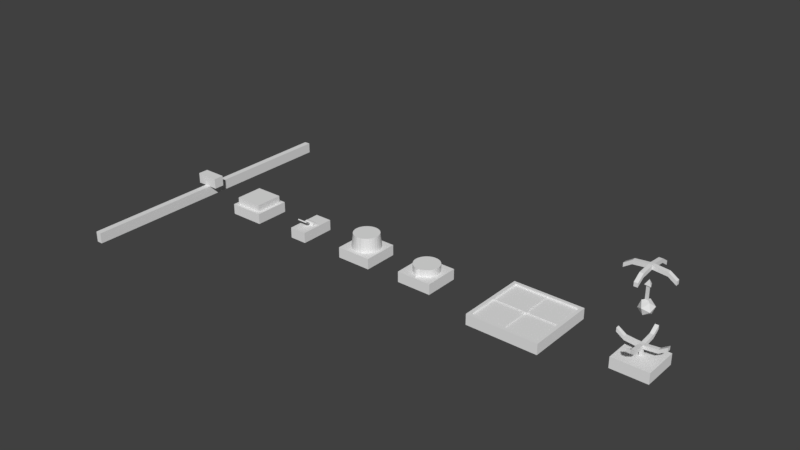# Source: UI_Mockups_NewTransform.blend  (saved by Blender 2.77.0; exported with 4.5.12 LTS)
import bpy
from mathutils import Matrix  # noqa: F401  (used for matrix-valued properties, if any)

bpy.ops.wm.read_factory_settings(use_empty=True)
scene = bpy.context.scene
scene.name = 'Scene'

# ---- collections
col_collection_1 = bpy.data.collections.new('Collection 1'); scene.collection.children.link(col_collection_1)

# ---- materials (node trees are filled in below, after node groups)
mat_ui_base = bpy.data.materials.new('UI_Base')
mat_ui_base.alpha_threshold = 0.0
mat_ui_base.diffuse_color = (0.03741, 0.03741, 0.03741, 1.0)
mat_ui_base.roughness = 0.5
mat_ui_active = bpy.data.materials.new('UI_Active')
mat_ui_active.alpha_threshold = 0.0
mat_ui_active.diffuse_color = (0.5382, 0.0, 0.0007489, 1.0)
mat_ui_active.roughness = 0.5
mat_ui_white = bpy.data.materials.new('UI_White')
mat_ui_white.alpha_threshold = 0.0
mat_ui_white.roughness = 0.5

# ---- material node trees
mat_ui_base.use_nodes = True; mat_ui_base.node_tree.nodes.clear()
_N = mat_ui_base.node_tree.nodes; _L = mat_ui_base.node_tree.links
n0 = _N.new('ShaderNodeOutputMaterial'); n0.name = 'Material Output'; n0.location = (300, 300)
n1 = _N.new('ShaderNodeBsdfDiffuse'); n1.name = 'Diffuse BSDF'; n1.location = (10, 300)
_L.new(n1.outputs[0], n0.inputs[0])
n0.is_active_output = True
mat_ui_active.use_nodes = True; mat_ui_active.node_tree.nodes.clear()
_N = mat_ui_active.node_tree.nodes; _L = mat_ui_active.node_tree.links
n0 = _N.new('ShaderNodeOutputMaterial'); n0.name = 'Material Output'; n0.location = (300, 300)
n1 = _N.new('ShaderNodeBsdfDiffuse'); n1.name = 'Diffuse BSDF'; n1.location = (10, 300)
_L.new(n1.outputs[0], n0.inputs[0])
n0.is_active_output = True
mat_ui_white.use_nodes = True; mat_ui_white.node_tree.nodes.clear()
_N = mat_ui_white.node_tree.nodes; _L = mat_ui_white.node_tree.links
n0 = _N.new('ShaderNodeOutputMaterial'); n0.name = 'Material Output'; n0.location = (300, 300)
n1 = _N.new('ShaderNodeBsdfDiffuse'); n1.name = 'Diffuse BSDF'; n1.location = (10, 300)
_L.new(n1.outputs[0], n0.inputs[0])
n0.is_active_output = True

# ---- world
world_world = bpy.data.worlds.new('World'); scene.world = world_world
world_world.color = (0.05088, 0.05088, 0.05088)
world_world.use_sun_shadow = False
world_world.sun_shadow_jitter_overblur = 0.0
world_world.cycles.sampling_method = 'MANUAL'

# ---- meshes
me_cube_011 = bpy.data.meshes.new('Cube.011')
me_cube_011.from_pydata([(-0.025, -0.025, -0.0075), (-0.001879, -0.001879, 0.0075), (-0.025, 0.025, -0.0075), (-0.001879, 0.001879, 0.0075), (0.025, -0.025, -0.0075), (0.001879, -0.001879, 0.0075), (0.025, 0.025, -0.0075), (0.001879, 0.001879, 0.0075), (-0.025, -0.025, 0.0075), (-0.025, 0.025, 0.0075), (0.025, 0.025, 0.0075), (0.025, -0.025, 0.0075), (-0.001879, -0.001879, 0.01764), (-0.001879, 0.001879, 0.01764), (0.001879, 0.001879, 0.01764), (0.001879, -0.001879, 0.01764)], [], [(8, 9, 2, 0), (9, 10, 6, 2), (10, 11, 4, 6), (11, 8, 0, 4), (0, 2, 6, 4), (5, 7, 14, 15), (1, 3, 9, 8), (3, 7, 10, 9), (7, 5, 11, 10), (5, 1, 8, 11), (15, 14, 13, 12), (3, 1, 12, 13), (1, 5, 15, 12), (7, 3, 13, 14)])
me_cube_011.materials.append(mat_ui_base)
me_cube_011.use_remesh_preserve_volume = False
me_cube_011.use_remesh_preserve_attributes = False
me_cube_011.use_mirror_vertex_groups = False
me_cube_011.update()
me_icosphere = bpy.data.meshes.new('Icosphere')
me_icosphere.from_pydata([(0.001312, 0.009597, -0.002379), (0.0008045, 0.005878, 0.007442), (0.009078, 0.003583, 0.001372), (0.005606, 0.002165, -0.008451), (-0.004812, 0.003583, -0.008452), (-0.00778, 0.005878, 0.001371), (0.004786, -0.003854, 0.00744), (0.007753, -0.006149, -0.002382), (-0.0008311, -0.006149, -0.008454), (-0.009104, -0.003854, -0.002384), (-0.005633, -0.002436, 0.007439), (-0.001338, -0.009869, 0.001368), (-0.002547, -0.001174, 0.008729), (0.0003546, 0.002573, 0.00873), (0.002149, -0.001813, 0.008729), (-0.002549, -0.001178, 0.02599), (0.0003527, 0.00257, 0.02599), (0.002147, -0.001817, 0.02599), (-0.004822, -0.002107, 0.02652), (0.0006838, 0.005003, 0.02652), (0.004088, -0.00332, 0.02652), (-1.728e-05, -0.0001433, 0.03372)], [], [(0, 1, 2), (1, 0, 5), (0, 2, 3), (0, 3, 4), (0, 4, 5), (1, 5, 10), (2, 1, 6), (3, 2, 7), (4, 3, 8), (5, 4, 9), (10, 6, 14, 12), (2, 6, 7), (3, 7, 8), (4, 8, 9), (5, 9, 10), (6, 10, 11), (7, 6, 11), (8, 7, 11), (9, 8, 11), (10, 9, 11), (12, 14, 17, 15), (6, 1, 13, 14), (1, 10, 12, 13), (15, 17, 20, 18), (14, 13, 16, 17), (13, 12, 15, 16), (18, 20, 21), (17, 16, 19, 20), (16, 15, 18, 19), (20, 19, 21), (19, 18, 21)])
me_icosphere.materials.append(mat_ui_active)
me_icosphere.use_remesh_preserve_volume = False
me_icosphere.use_remesh_preserve_attributes = False
me_icosphere.use_mirror_vertex_groups = False
me_icosphere.update()
me_cube_014 = bpy.data.meshes.new('Cube.014')
me_cube_014.from_pydata([(-0.0025, -0.0025, -0.00265), (-0.0025, -0.0025, 0.00265), (-0.0025, 0.0025, -0.00265), (-0.0025, 0.0025, 0.00265), (0.0025, -0.0025, -0.00265), (0.0025, -0.0025, 0.00265), (0.0025, 0.0025, -0.00265), (0.0025, 0.0025, 0.00265), (-0.02112, -0.0025, 0.004561), (-0.02112, 0.0025, 0.004561), (-0.02112, 0.0025, -0.0007388), (-0.02112, -0.0025, -0.0007388), (-0.0025, 0.02112, 0.004561), (0.0025, 0.02112, 0.004561), (0.0025, 0.02112, -0.0007388), (-0.0025, 0.02112, -0.0007388), (0.02112, 0.0025, 0.004561), (0.02112, -0.0025, 0.004561), (0.02112, -0.0025, -0.0007388), (0.02112, 0.0025, -0.0007388), (0.0025, -0.02112, 0.004561), (-0.0025, -0.02112, 0.004561), (-0.0025, -0.02112, -0.0007388), (0.0025, -0.02112, -0.0007388), (-0.03167, -0.0025, 0.01162), (-0.03167, 0.0025, 0.01162), (-0.03167, 0.0025, 0.006325), (-0.03167, -0.0025, 0.006325), (-0.0025, 0.03167, 0.01162), (0.0025, 0.03167, 0.01162), (0.0025, 0.03167, 0.006325), (-0.0025, 0.03167, 0.006325), (0.03167, 0.0025, 0.01162), (0.03167, -0.0025, 0.01162), (0.03167, -0.0025, 0.006325), (0.03167, 0.0025, 0.006325), (0.0025, -0.03167, 0.01162), (-0.0025, -0.03167, 0.01162), (-0.0025, -0.03167, 0.006325), (0.0025, -0.03167, 0.006325)], [], [(11, 27, 26, 10), (10, 26, 25, 9), (9, 25, 24, 8), (24, 25, 26, 27), (0, 2, 6, 4), (5, 7, 3, 1), (3, 9, 8, 1), (2, 10, 9, 3), (0, 11, 10, 2), (1, 8, 11, 0), (7, 13, 12, 3), (6, 14, 13, 7), (2, 15, 14, 6), (3, 12, 15, 2), (5, 17, 16, 7), (4, 18, 17, 5), (6, 19, 18, 4), (7, 16, 19, 6), (1, 21, 20, 5), (0, 22, 21, 1), (4, 23, 22, 0), (5, 20, 23, 4), (8, 24, 27, 11), (28, 29, 30, 31), (13, 29, 28, 12), (14, 30, 29, 13), (15, 31, 30, 14), (12, 28, 31, 15), (32, 33, 34, 35), (17, 33, 32, 16), (18, 34, 33, 17), (19, 35, 34, 18), (16, 32, 35, 19), (36, 37, 38, 39), (21, 37, 36, 20), (22, 38, 37, 21), (23, 39, 38, 22), (20, 36, 39, 23)])
me_cube_014.materials.append(mat_ui_base)
me_cube_014.use_remesh_preserve_volume = False
me_cube_014.use_remesh_preserve_attributes = False
me_cube_014.use_mirror_vertex_groups = False
me_cube_014.update()
me_cube_013 = bpy.data.meshes.new('Cube.013')
me_cube_013.from_pydata([(-0.0025, -0.0025, -0.00265), (-0.0025, -0.0025, 0.00265), (-0.0025, 0.0025, -0.00265), (-0.0025, 0.0025, 0.00265), (0.0025, -0.0025, -0.00265), (0.0025, -0.0025, 0.00265), (0.0025, 0.0025, -0.00265), (0.0025, 0.0025, 0.00265), (-0.02112, -0.0025, 0.004561), (-0.02112, 0.0025, 0.004561), (-0.02112, 0.0025, -0.0007388), (-0.02112, -0.0025, -0.0007388), (-0.0025, 0.02112, 0.004561), (0.0025, 0.02112, 0.004561), (0.0025, 0.02112, -0.0007388), (-0.0025, 0.02112, -0.0007388), (0.02112, 0.0025, 0.004561), (0.02112, -0.0025, 0.004561), (0.02112, -0.0025, -0.0007388), (0.02112, 0.0025, -0.0007388), (0.0025, -0.02112, 0.004561), (-0.0025, -0.02112, 0.004561), (-0.0025, -0.02112, -0.0007388), (0.0025, -0.02112, -0.0007388), (-0.03167, -0.0025, 0.01162), (-0.03167, 0.0025, 0.01162), (-0.03167, 0.0025, 0.006325), (-0.03167, -0.0025, 0.006325), (-0.0025, 0.03167, 0.01162), (0.0025, 0.03167, 0.01162), (0.0025, 0.03167, 0.006325), (-0.0025, 0.03167, 0.006325), (0.03167, 0.0025, 0.01162), (0.03167, -0.0025, 0.01162), (0.03167, -0.0025, 0.006325), (0.03167, 0.0025, 0.006325), (0.0025, -0.03167, 0.01162), (-0.0025, -0.03167, 0.01162), (-0.0025, -0.03167, 0.006325), (0.0025, -0.03167, 0.006325)], [], [(11, 27, 26, 10), (10, 26, 25, 9), (9, 25, 24, 8), (24, 25, 26, 27), (0, 2, 6, 4), (5, 7, 3, 1), (3, 9, 8, 1), (2, 10, 9, 3), (0, 11, 10, 2), (1, 8, 11, 0), (7, 13, 12, 3), (6, 14, 13, 7), (2, 15, 14, 6), (3, 12, 15, 2), (5, 17, 16, 7), (4, 18, 17, 5), (6, 19, 18, 4), (7, 16, 19, 6), (1, 21, 20, 5), (0, 22, 21, 1), (4, 23, 22, 0), (5, 20, 23, 4), (8, 24, 27, 11), (28, 29, 30, 31), (13, 29, 28, 12), (14, 30, 29, 13), (15, 31, 30, 14), (12, 28, 31, 15), (32, 33, 34, 35), (17, 33, 32, 16), (18, 34, 33, 17), (19, 35, 34, 18), (16, 32, 35, 19), (36, 37, 38, 39), (21, 37, 36, 20), (22, 38, 37, 21), (23, 39, 38, 22), (20, 36, 39, 23)])
me_cube_013.materials.append(mat_ui_base)
me_cube_013.use_remesh_preserve_volume = False
me_cube_013.use_remesh_preserve_attributes = False
me_cube_013.use_mirror_vertex_groups = False
me_cube_013.update()
me_cube_007 = bpy.data.meshes.new('Cube.007')
me_cube_007.from_pydata([(-0.05, -0.05, -0.0075), (-0.04558, -0.04558, 0.0075), (-0.05, 0.05, -0.0075), (-0.04558, 0.04558, 0.0075), (0.05, -0.05, -0.0075), (0.04558, -0.04558, 0.0075), (0.05, 0.05, -0.0075), (0.04558, 0.04558, 0.0075), (-0.05, -0.05, 0.0075), (-0.05, 0.05, 0.0075), (0.05, 0.05, 0.0075), (0.05, -0.05, 0.0075), (-0.04558, -0.04558, 0.00513), (-0.04558, 0.04558, 0.00513), (0.04558, 0.04558, 0.00513), (0.04558, -0.04558, 0.00513)], [], [(8, 9, 2, 0), (9, 10, 6, 2), (10, 11, 4, 6), (11, 8, 0, 4), (0, 2, 6, 4), (1, 5, 15, 12), (1, 3, 9, 8), (3, 7, 10, 9), (7, 5, 11, 10), (5, 1, 8, 11), (15, 14, 13, 12), (7, 3, 13, 14), (5, 7, 14, 15), (3, 1, 12, 13)])
me_cube_007.materials.append(mat_ui_base)
me_cube_007.use_remesh_preserve_volume = False
me_cube_007.use_remesh_preserve_attributes = False
me_cube_007.use_mirror_vertex_groups = False
me_cube_007.update()
me_cube_008 = bpy.data.meshes.new('Cube.008')
me_cube_008.from_pydata([(-0.0005, -0.04933, -0.0005), (-0.0005, -0.04933, 0.0005), (-0.0005, 0.04933, -0.0005), (-0.0005, 0.04933, 0.0005), (0.0005, -0.04933, -0.0005), (0.0005, -0.04933, 0.0005), (0.0005, 0.04933, -0.0005), (0.0005, 0.04933, 0.0005)], [], [(1, 3, 2, 0), (3, 7, 6, 2), (7, 5, 4, 6), (5, 1, 0, 4), (0, 2, 6, 4), (5, 7, 3, 1)])
me_cube_008.materials.append(mat_ui_white)
me_cube_008.use_remesh_preserve_volume = False
me_cube_008.use_remesh_preserve_attributes = False
me_cube_008.use_mirror_vertex_groups = False
me_cube_008.update()
me_cube_009 = bpy.data.meshes.new('Cube.009')
me_cube_009.from_pydata([(-0.0005, -0.04933, -0.0005), (-0.0005, -0.04933, 0.0005), (-0.0005, 0.04933, -0.0005), (-0.0005, 0.04933, 0.0005), (0.0005, -0.04933, -0.0005), (0.0005, -0.04933, 0.0005), (0.0005, 0.04933, -0.0005), (0.0005, 0.04933, 0.0005)], [], [(1, 3, 2, 0), (3, 7, 6, 2), (7, 5, 4, 6), (5, 1, 0, 4), (0, 2, 6, 4), (5, 7, 3, 1)])
me_cube_009.materials.append(mat_ui_white)
me_cube_009.use_remesh_preserve_volume = False
me_cube_009.use_remesh_preserve_attributes = False
me_cube_009.use_mirror_vertex_groups = False
me_cube_009.update()
me_cube_010 = bpy.data.meshes.new('Cube.010')
me_cube_010.from_pydata([(-0.003, -0.003, -4.657e-10), (-0.003, -0.003, 0.003495), (-0.003, 0.003, -4.657e-10), (-0.003, 0.003, 0.003495), (0.003, -0.003, -4.657e-10), (0.003, -0.003, 0.003495), (0.003, 0.003, -4.657e-10), (0.003, 0.003, 0.003495)], [], [(1, 3, 2, 0), (3, 7, 6, 2), (7, 5, 4, 6), (5, 1, 0, 4), (0, 2, 6, 4), (5, 7, 3, 1)])
me_cube_010.materials.append(mat_ui_active)
me_cube_010.use_remesh_preserve_volume = False
me_cube_010.use_remesh_preserve_attributes = False
me_cube_010.use_mirror_vertex_groups = False
me_cube_010.update()
me_cube_006 = bpy.data.meshes.new('Cube.006')
me_cube_006.from_pydata([(-0.025, -0.025, -0.0075), (-0.025, -0.025, 0.0075), (-0.025, 0.025, -0.0075), (-0.025, 0.025, 0.0075), (0.025, -0.025, -0.0075), (0.025, -0.025, 0.0075), (0.025, 0.025, -0.0075), (0.025, 0.025, 0.0075)], [], [(1, 3, 2, 0), (3, 7, 6, 2), (7, 5, 4, 6), (5, 1, 0, 4), (0, 2, 6, 4), (5, 7, 3, 1)])
me_cube_006.materials.append(mat_ui_base)
me_cube_006.use_remesh_preserve_volume = False
me_cube_006.use_remesh_preserve_attributes = False
me_cube_006.use_mirror_vertex_groups = False
me_cube_006.update()
me_cylinder_004 = bpy.data.meshes.new('Cylinder.004')
me_cylinder_004.from_pydata([(0.01856, -0.00134, 0.0), (0.01856, -0.00134, 0.01), (0.01781, -0.004788, -4.657e-10), (0.01781, -0.004788, 0.01), (0.01641, -0.008023, -9.313e-10), (0.01641, -0.008023, 0.01), (0.01439, -0.01092, -9.313e-10), (0.01439, -0.01092, 0.01), (0.01186, -0.01337, -1.397e-09), (0.01186, -0.01337, 0.01), (0.008887, -0.01528, -1.397e-09), (0.008887, -0.01528, 0.01), (0.005603, -0.01657, -1.397e-09), (0.005603, -0.01657, 0.01), (0.002131, -0.0172, -1.397e-09), (0.002131, -0.0172, 0.01), (-0.001397, -0.01714, -1.397e-09), (-0.001397, -0.01714, 0.01), (-0.004845, -0.01639, -1.397e-09), (-0.004845, -0.01639, 0.01), (-0.008081, -0.01498, -1.397e-09), (-0.008081, -0.01498, 0.01), (-0.01098, -0.01297, -9.313e-10), (-0.01098, -0.01297, 0.01), (-0.01343, -0.01043, -9.313e-10), (-0.01343, -0.01043, 0.01), (-0.01534, -0.007458, -4.657e-10), (-0.01534, -0.007458, 0.01), (-0.01663, -0.004174, -4.657e-10), (-0.01663, -0.004174, 0.01), (-0.01726, -0.0007018, 0.0), (-0.01726, -0.0007018, 0.01), (-0.01719, 0.002826, 4.657e-10), (-0.01719, 0.002826, 0.01), (-0.01644, 0.006274, 4.657e-10), (-0.01644, 0.006274, 0.01), (-0.01504, 0.00951, 9.313e-10), (-0.01504, 0.00951, 0.01), (-0.01302, 0.01241, 9.313e-10), (-0.01302, 0.01241, 0.01), (-0.01048, 0.01486, 1.397e-09), (-0.01048, 0.01486, 0.01), (-0.007515, 0.01677, 1.397e-09), (-0.007515, 0.01677, 0.01), (-0.004232, 0.01806, 1.397e-09), (-0.004232, 0.01806, 0.01), (-0.0007593, 0.01869, 1.397e-09), (-0.0007593, 0.01869, 0.01), (0.002769, 0.01862, 1.397e-09), (0.002769, 0.01862, 0.01), (0.006217, 0.01787, 1.397e-09), (0.006217, 0.01787, 0.01), (0.009452, 0.01646, 1.397e-09), (0.009452, 0.01646, 0.01), (0.01235, 0.01445, 1.397e-09), (0.01235, 0.01445, 0.01), (0.0148, 0.01191, 9.313e-10), (0.0148, 0.01191, 0.01), (0.01671, 0.008944, 9.313e-10), (0.01671, 0.008944, 0.01), (0.018, 0.005661, 4.657e-10), (0.018, 0.005661, 0.01), (0.01863, 0.002188, 0.0), (0.01863, 0.002188, 0.01), (0.000288, -0.02159, 0.01), (0.000288, -0.02159, -1.863e-09)], [], [(0, 1, 3, 2), (2, 3, 5, 4), (4, 5, 7, 6), (6, 7, 9, 8), (8, 9, 11, 10), (10, 11, 13, 12), (12, 13, 15, 14), (16, 14, 65), (16, 17, 19, 18), (18, 19, 21, 20), (20, 21, 23, 22), (22, 23, 25, 24), (24, 25, 27, 26), (26, 27, 29, 28), (28, 29, 31, 30), (30, 31, 33, 32), (32, 33, 35, 34), (34, 35, 37, 36), (36, 37, 39, 38), (38, 39, 41, 40), (40, 41, 43, 42), (42, 43, 45, 44), (44, 45, 47, 46), (46, 47, 49, 48), (48, 49, 51, 50), (50, 51, 53, 52), (52, 53, 55, 54), (54, 55, 57, 56), (56, 57, 59, 58), (58, 59, 61, 60), (3, 1, 63, 61, 59, 57, 55, 53, 51, 49, 47, 45, 43, 41, 39, 37, 35, 33, 31, 29, 27, 25, 23, 21, 19, 17, 15, 13, 11, 9, 7, 5), (60, 61, 63, 62), (62, 63, 1, 0), (0, 2, 4, 6, 8, 10, 12, 14, 16, 18, 20, 22, 24, 26, 28, 30, 32, 34, 36, 38, 40, 42, 44, 46, 48, 50, 52, 54, 56, 58, 60, 62), (15, 17, 64), (14, 15, 64, 65), (17, 16, 65, 64)])
me_cylinder_004.materials.append(mat_ui_active)
me_cylinder_004.use_remesh_preserve_volume = False
me_cylinder_004.use_remesh_preserve_attributes = False
me_cylinder_004.use_mirror_vertex_groups = False
me_cylinder_004.update()
me_cube_005 = bpy.data.meshes.new('Cube.005')
me_cube_005.from_pydata([(-0.025, -0.025, -0.0075), (-0.025, -0.025, 0.0075), (-0.025, 0.025, -0.0075), (-0.025, 0.025, 0.0075), (0.025, -0.025, -0.0075), (0.025, -0.025, 0.0075), (0.025, 0.025, -0.0075), (0.025, 0.025, 0.0075)], [], [(1, 3, 2, 0), (3, 7, 6, 2), (7, 5, 4, 6), (5, 1, 0, 4), (0, 2, 6, 4), (5, 7, 3, 1)])
me_cube_005.materials.append(mat_ui_base)
me_cube_005.use_remesh_preserve_volume = False
me_cube_005.use_remesh_preserve_attributes = False
me_cube_005.use_mirror_vertex_groups = False
me_cube_005.update()
me_cylinder_003 = bpy.data.meshes.new('Cylinder.003')
me_cylinder_003.from_pydata([(0.01631, -0.01152, -9.313e-10), (0.01474, -0.01029, 0.02), (0.0136, -0.01436, -9.313e-10), (0.0123, -0.01284, 0.02), (0.01039, -0.01661, -1.863e-09), (0.00941, -0.01487, 0.02), (0.006806, -0.01819, -1.863e-09), (0.006182, -0.01629, 0.02), (0.002979, -0.01905, -1.863e-09), (0.0005119, -0.01706, 0.02), (-0.0009404, -0.01914, -1.863e-09), (-0.00079, -0.01714, 0.02), (-0.004802, -0.01846, -1.863e-09), (-0.004266, -0.01653, 0.02), (-0.008458, -0.01704, -1.863e-09), (-0.007556, -0.01526, 0.02), (-0.01177, -0.01494, -9.313e-10), (-0.01053, -0.01336, 0.02), (-0.0146, -0.01223, -9.313e-10), (-0.01309, -0.01093, 0.02), (-0.01685, -0.009022, -9.313e-10), (-0.01511, -0.008039, 0.02), (-0.01844, -0.005435, -9.313e-10), (-0.01654, -0.004811, 0.02), (-0.01929, -0.001608, 0.0), (-0.0173, -0.001367, 0.02), (-0.01938, 0.002311, 0.0), (-0.01738, 0.002161, 0.02), (-0.0187, 0.006173, 9.313e-10), (-0.01678, 0.005637, 0.02), (-0.01729, 0.009829, 9.313e-10), (-0.0155, 0.008927, 0.02), (-0.01518, 0.01314, 9.313e-10), (-0.01361, 0.0119, 0.02), (-0.01247, 0.01597, 9.313e-10), (-0.01117, 0.01446, 0.02), (-0.009265, 0.01822, 1.863e-09), (-0.008282, 0.01648, 0.02), (-0.005678, 0.01981, 1.863e-09), (-0.005053, 0.01791, 0.02), (-0.001851, 0.02066, 1.863e-09), (-0.001609, 0.01868, 0.02), (0.002069, 0.02075, 1.863e-09), (0.001918, 0.01876, 0.02), (0.005931, 0.02007, 1.863e-09), (0.005394, 0.01815, 0.02), (0.009586, 0.01866, 1.863e-09), (0.008684, 0.01687, 0.02), (0.0129, 0.01655, 1.863e-09), (0.01166, 0.01498, 0.02), (0.01573, 0.01384, 9.313e-10), (0.01421, 0.01254, 0.02), (0.01798, 0.01064, 9.313e-10), (0.01624, 0.009653, 0.02), (0.01957, 0.007049, 9.313e-10), (0.01767, 0.006424, 0.02), (0.02042, 0.003222, 0.0), (0.01843, 0.00298, 0.02), (0.02051, -0.0006979, 0.0), (0.01851, -0.0005475, 0.02), (0.01983, -0.00456, 0.0), (0.0179, -0.004023, 0.02), (0.01841, -0.008215, -9.313e-10), (0.01663, -0.007313, 0.02), (-0.0006349, -0.0171, 0.02), (0.0005155, -0.006706, 0.02), (-0.0007525, -0.006775, 0.02), (-0.0004699, 0.0008551, 0.02)], [], [(0, 1, 3, 2), (2, 3, 5, 4), (4, 5, 7, 6), (6, 7, 9, 8), (8, 9, 64, 11, 10), (10, 11, 13, 12), (12, 13, 15, 14), (14, 15, 17, 16), (16, 17, 19, 18), (18, 19, 21, 20), (20, 21, 23, 22), (22, 23, 25, 24), (24, 25, 27, 26), (26, 27, 29, 28), (28, 29, 31, 30), (30, 31, 33, 32), (32, 33, 35, 34), (34, 35, 37, 36), (36, 37, 39, 38), (38, 39, 41, 40), (40, 41, 43, 42), (42, 43, 45, 44), (44, 45, 47, 46), (46, 47, 49, 48), (48, 49, 51, 50), (50, 51, 53, 52), (52, 53, 55, 54), (54, 55, 57, 56), (56, 57, 59, 58), (58, 59, 61, 60), (3, 1, 63, 61, 59, 57, 55, 53, 51, 49, 47, 67, 19, 17, 15, 13, 11, 64, 66, 65, 9, 7, 5), (60, 61, 63, 62), (62, 63, 1, 0), (0, 2, 4, 6, 8, 10, 12, 14, 16, 18, 20, 22, 24, 26, 28, 30, 32, 34, 36, 38, 40, 42, 44, 46, 48, 50, 52, 54, 56, 58, 60, 62), (9, 65, 66, 64), (19, 67, 47, 45, 43, 41, 39, 37, 35, 33, 31, 29, 27, 25, 23, 21)])
me_cylinder_003.polygons.foreach_set('material_index', [0, 0, 0, 0, 0, 0, 0, 0, 0, 0, 0, 0, 0, 0, 0, 0, 0, 0, 0, 0, 0, 0, 0, 0, 0, 0, 0, 0, 0, 0, 0, 0, 0, 0, 1, 0])
me_cylinder_003.materials.append(mat_ui_active)
me_cylinder_003.materials.append(mat_ui_base)
me_cylinder_003.use_remesh_preserve_volume = False
me_cylinder_003.use_remesh_preserve_attributes = False
me_cylinder_003.use_mirror_vertex_groups = False
me_cylinder_003.update()
me_cube_003 = bpy.data.meshes.new('Cube.003')
me_cube_003.from_pydata([(-0.0125, -0.025, -0.0075), (-0.0125, -0.025, 0.0075), (-0.0125, 0.025, -0.0075), (-0.0125, 0.025, 0.0075), (0.0125, -0.025, -0.0075), (0.0125, -0.025, 0.0075), (0.0125, 0.025, -0.0075), (0.0125, 0.025, 0.0075)], [], [(1, 3, 2, 0), (3, 7, 6, 2), (7, 5, 4, 6), (5, 1, 0, 4), (0, 2, 6, 4), (5, 7, 3, 1)])
me_cube_003.materials.append(mat_ui_base)
me_cube_003.use_remesh_preserve_volume = False
me_cube_003.use_remesh_preserve_attributes = False
me_cube_003.use_mirror_vertex_groups = False
me_cube_003.update()
me_cylinder_002 = bpy.data.meshes.new('Cylinder.002')
me_cylinder_002.from_pydata([(-0.0075, 0.004, -7.742e-10), (0.0075, 0.004, -5.879e-10), (-0.0075, 0.003923, -0.0007804), (0.0075, 0.003923, -0.0007804), (-0.0075, 0.003696, -0.001531), (0.0075, 0.003696, -0.001531), (-0.0075, 0.003326, -0.002222), (0.0075, 0.003326, -0.002222), (-0.0075, 0.002828, -0.002828), (0.0075, 0.002828, -0.002828), (-0.0075, 0.002222, -0.003326), (0.0075, 0.002222, -0.003326), (-0.0075, 0.001531, -0.003696), (0.0075, 0.001531, -0.003696), (-0.0075, 0.0007804, -0.003923), (0.0075, 0.0007804, -0.003923), (-0.0075, -7.807e-10, -0.004), (0.0075, -7.807e-10, -0.004), (-0.0075, -0.0007804, -0.003923), (0.0075, -0.0007804, -0.003923), (-0.0075, -0.001531, -0.003696), (0.0075, -0.001531, -0.003696), (-0.0075, -0.002222, -0.003326), (0.0075, -0.002222, -0.003326), (-0.0075, -0.002828, -0.002828), (0.0075, -0.002828, -0.002828), (-0.0075, -0.003326, -0.002222), (0.0075, -0.003326, -0.002222), (-0.0075, -0.003696, -0.001531), (0.0075, -0.003696, -0.001531), (-0.0075, -0.003923, -0.0007804), (0.0075, -0.003923, -0.0007804), (-0.0075, -0.004, 5.297e-10), (0.0075, -0.004, 7.16e-10), (-0.0075, -0.003923, 0.0007804), (0.0075, -0.003923, 0.0007804), (-0.0075, -0.003696, 0.001531), (0.0075, -0.003696, 0.001531), (-0.0075, -0.003326, 0.002222), (0.0075, -0.003326, 0.002222), (-0.0075, -0.002828, 0.002828), (0.0075, -0.002828, 0.002828), (-0.0075, -0.002222, 0.003326), (0.0075, -0.002222, 0.003326), (-0.0075, -0.001531, 0.003696), (0.0075, -0.001531, 0.003696), (-0.0075, -0.0007804, 0.003923), (0.0075, -0.0007804, 0.003923), (-0.0075, 2.78e-09, 0.004), (0.0075, 2.78e-09, 0.004), (-0.0075, 0.0007804, 0.003923), (0.0075, 0.0007804, 0.003923), (-0.0075, 0.001531, 0.003696), (0.0075, 0.001531, 0.003696), (-0.0075, 0.002222, 0.003326), (0.0075, 0.002222, 0.003326), (-0.0075, 0.002828, 0.002828), (0.0075, 0.002828, 0.002828), (-0.0075, 0.003326, 0.002222), (0.0075, 0.003326, 0.002222), (-0.0075, 0.003696, 0.001531), (0.0075, 0.003696, 0.001531), (-0.0075, 0.003923, 0.0007804), (0.0075, 0.003923, 0.0007804), (0.0075, -0.0162, 0.009884), (-0.0075, -0.0162, 0.009884), (-0.0075, -0.01583, 0.01058), (0.0075, -0.01583, 0.01058), (-0.0075, -0.01533, 0.01118), (0.0075, -0.01533, 0.01118), (-0.002237, -0.003326, 0.002222), (-0.002237, -0.002828, 0.002828), (0.002237, -0.003326, 0.002222), (0.002237, -0.003696, 0.001531), (-0.002237, -0.003696, 0.001531), (0.002237, -0.002828, 0.002828)], [], [(0, 1, 3, 2), (2, 3, 5, 4), (4, 5, 7, 6), (6, 7, 9, 8), (8, 9, 11, 10), (10, 11, 13, 12), (12, 13, 15, 14), (14, 15, 17, 16), (16, 17, 19, 18), (18, 19, 21, 20), (20, 21, 23, 22), (22, 23, 25, 24), (24, 25, 27, 26), (26, 27, 29, 28), (28, 29, 31, 30), (30, 31, 33, 32), (32, 33, 35, 34), (34, 35, 37, 36), (73, 72, 67, 64), (71, 70, 66, 68), (40, 41, 43, 42), (42, 43, 45, 44), (44, 45, 47, 46), (46, 47, 49, 48), (48, 49, 51, 50), (50, 51, 53, 52), (52, 53, 55, 54), (54, 55, 57, 56), (56, 57, 59, 58), (58, 59, 61, 60), (3, 1, 63, 61, 59, 57, 55, 53, 51, 49, 47, 45, 43, 41, 39, 37, 35, 33, 31, 29, 27, 25, 23, 21, 19, 17, 15, 13, 11, 9, 7, 5), (60, 61, 63, 62), (62, 63, 1, 0), (0, 2, 4, 6, 8, 10, 12, 14, 16, 18, 20, 22, 24, 26, 28, 30, 32, 34, 36, 38, 40, 42, 44, 46, 48, 50, 52, 54, 56, 58, 60, 62), (65, 64, 67, 66), (66, 67, 69, 68), (74, 73, 64, 65), (72, 75, 69, 67), (70, 74, 65, 66), (75, 71, 68, 69), (41, 40, 71, 75), (38, 36, 74, 70), (39, 41, 75, 72), (36, 37, 73, 74), (40, 38, 70, 71), (37, 39, 72, 73)])
me_cylinder_002.materials.append(mat_ui_active)
me_cylinder_002.use_remesh_preserve_volume = False
me_cylinder_002.use_remesh_preserve_attributes = False
me_cylinder_002.use_mirror_vertex_groups = False
me_cylinder_002.update()
me_cube_002 = bpy.data.meshes.new('Cube.002')
me_cube_002.from_pydata([(-0.025, -0.025, -0.0075), (-0.025, -0.025, 0.0075), (-0.025, 0.025, -0.0075), (-0.025, 0.025, 0.0075), (0.025, -0.025, -0.0075), (0.025, -0.025, 0.0075), (0.025, 0.025, -0.0075), (0.025, 0.025, 0.0075)], [], [(1, 3, 2, 0), (3, 7, 6, 2), (7, 5, 4, 6), (5, 1, 0, 4), (0, 2, 6, 4), (5, 7, 3, 1)])
me_cube_002.materials.append(mat_ui_base)
me_cube_002.use_remesh_preserve_volume = False
me_cube_002.use_remesh_preserve_attributes = False
me_cube_002.use_mirror_vertex_groups = False
me_cube_002.update()
me_cube_004 = bpy.data.meshes.new('Cube.004')
me_cube_004.from_pydata([(-0.02, -0.02, -4.657e-10), (-0.02, -0.02, 0.01), (-0.02, 0.02, -4.657e-10), (-0.02, 0.02, 0.01), (0.02, -0.02, -4.657e-10), (0.02, -0.02, 0.01), (0.02, 0.02, -4.657e-10), (0.02, 0.02, 0.01)], [], [(1, 3, 2, 0), (3, 7, 6, 2), (7, 5, 4, 6), (5, 1, 0, 4), (0, 2, 6, 4), (5, 7, 3, 1)])
me_cube_004.materials.append(mat_ui_active)
me_cube_004.use_remesh_preserve_volume = False
me_cube_004.use_remesh_preserve_attributes = False
me_cube_004.use_mirror_vertex_groups = False
me_cube_004.update()
me_cube = bpy.data.meshes.new('Cube')
me_cube.from_pydata([(-0.004288, -0.2, -0.0075), (-0.004288, -0.2, 0.0075), (-0.004288, 0.2, -0.0075), (-0.004288, 0.2, 0.0075), (0.004288, -0.2, -0.0075), (0.004288, -0.2, 0.0075), (0.004288, 0.2, -0.0075), (0.004288, 0.2, 0.0075)], [], [(1, 3, 2, 0), (3, 7, 6, 2), (7, 5, 4, 6), (5, 1, 0, 4), (0, 2, 6, 4), (5, 7, 3, 1)])
me_cube.materials.append(mat_ui_base)
me_cube.use_remesh_preserve_volume = False
me_cube.use_remesh_preserve_attributes = False
me_cube.use_mirror_vertex_groups = False
me_cube.update()
me_cube_001 = bpy.data.meshes.new('Cube.001')
me_cube_001.from_pydata([(-0.01667, -0.0075, 0.0), (-0.01667, -0.0075, 0.015), (-0.01667, 0.0075, 0.0), (-0.01667, 0.0075, 0.015), (0.01667, -0.0075, 0.0), (0.01667, -0.0075, 0.015), (0.01667, 0.0075, 0.0), (0.01667, 0.0075, 0.015)], [], [(1, 3, 2, 0), (3, 7, 6, 2), (7, 5, 4, 6), (5, 1, 0, 4), (0, 2, 6, 4), (5, 7, 3, 1)])
me_cube_001.materials.append(mat_ui_active)
me_cube_001.use_remesh_preserve_volume = False
me_cube_001.use_remesh_preserve_attributes = False
me_cube_001.use_mirror_vertex_groups = False
me_cube_001.update()

# ---- objects
ob_vector = bpy.data.objects.new('Vector', None)
ob_vector_base = bpy.data.objects.new('Vector_Base', me_cube_011)
ob_vector_active = bpy.data.objects.new('Vector_Active', me_icosphere)
ob_vector_spheretop = bpy.data.objects.new('Vector_SphereTop', me_cube_014)
ob_vector_spherebottom = bpy.data.objects.new('Vector_SphereBottom', me_cube_013)
ob_xy = bpy.data.objects.new('XY', None)
ob_xy_base = bpy.data.objects.new('XY_Base', me_cube_007)
ob_xy_x = bpy.data.objects.new('XY_X', me_cube_008)
ob_xy_y = bpy.data.objects.new('XY_Y', me_cube_009)
ob_xy_center = bpy.data.objects.new('XY_Center', me_cube_010)
ob_rotary = bpy.data.objects.new('Rotary', None)
ob_rotary_base = bpy.data.objects.new('Rotary_Base', me_cube_006)
ob_rotary_top = bpy.data.objects.new('Rotary_Top', me_cylinder_004)
ob_dial = bpy.data.objects.new('Dial', None)
ob_dial_base = bpy.data.objects.new('Dial_Base', me_cube_005)
ob_dial_top = bpy.data.objects.new('Dial_Top', me_cylinder_003)
ob_toggle = bpy.data.objects.new('Toggle', None)
ob_toggle_base = bpy.data.objects.new('Toggle_Base', me_cube_003)
ob_toggle_switch = bpy.data.objects.new('Toggle_Switch', me_cylinder_002)
ob_button = bpy.data.objects.new('Button', None)
ob_button_base = bpy.data.objects.new('Button_Base', me_cube_002)
ob_button_top = bpy.data.objects.new('Button_Top', me_cube_004)
ob_slider = bpy.data.objects.new('Slider', None)
ob_slider_base = bpy.data.objects.new('Slider_Base', me_cube)
ob_slider_slide = bpy.data.objects.new('Slider_Slide', me_cube_001)

# ---- transforms, parenting, visibility, modifiers, constraints
ob_vector.location = (0.7, 0.0218, 0.0007238)
ob_vector.rotation_euler = (1.571, -0.0, 0.0)
ob_vector.empty_image_offset = (0.0, 0.0)
ob_vector.lineart.crease_threshold = 0.0
ob_vector_base.parent = ob_vector
ob_vector_base.matrix_parent_inverse = Matrix(((1.0, 0.0, 0.0, -0.7), (0.0, 1.0, 0.0, 0.0), (0.0, 0.0, 1.0, 0.0), (0.0, 0.0, 0.0, 1.0)))
ob_vector_base.location = (0.7, -0.004, 0.0)
ob_vector_base.rotation_euler = (-1.571, -0.0, 0.0)
ob_vector_base.lineart.crease_threshold = 0.0
ob_vector_active.parent = ob_vector
ob_vector_active.matrix_parent_inverse = Matrix(((1.0, 0.0, 0.0, -0.7), (0.0, 1.0, 0.0, 0.0), (0.0, 0.0, 1.0, 0.0), (0.0, 0.0, 0.0, 1.0)))
ob_vector_active.location = (0.7, 0.06621, 0.0002695)
ob_vector_active.rotation_euler = (-1.571, -0.0, 0.0)
ob_vector_active.lineart.crease_threshold = 0.0
ob_vector_spheretop.parent = ob_vector
ob_vector_spheretop.matrix_parent_inverse = Matrix(((1.0, 0.0, 0.0, -0.7), (0.0, 1.0, 0.0, 0.0), (0.0, 0.0, 1.0, 0.0), (0.0, 0.0, 0.0, 1.0)))
ob_vector_spheretop.location = (0.7, 0.1162, 0.0002695)
ob_vector_spheretop.rotation_euler = (1.571, -8.742e-08, 3.142)
ob_vector_spheretop.scale = (-1.0, -1.0, -1.0)
ob_vector_spheretop.lineart.crease_threshold = 0.0
ob_vector_spherebottom.parent = ob_vector
ob_vector_spherebottom.matrix_parent_inverse = Matrix(((1.0, 0.0, 0.0, -0.7), (0.0, 1.0, 0.0, 0.0), (0.0, 0.0, 1.0, 0.0), (0.0, 0.0, 0.0, 1.0)))
ob_vector_spherebottom.location = (0.7, 0.01621, 0.0002695)
ob_vector_spherebottom.rotation_euler = (-1.571, -0.0, 0.0)
ob_vector_spherebottom.lineart.crease_threshold = 0.0
ob_xy.location = (0.55, 0.0218, 0.0007238)
ob_xy.rotation_euler = (1.571, -0.0, 0.0)
ob_xy.empty_image_offset = (0.0, 0.0)
ob_xy.lineart.crease_threshold = 0.0
ob_xy_base.parent = ob_xy
ob_xy_base.matrix_parent_inverse = Matrix(((1.0, 0.0, 0.0, -0.55), (0.0, 1.0, 0.0, 0.0), (0.0, 0.0, 1.0, 0.0), (0.0, 0.0, 0.0, 1.0)))
ob_xy_base.location = (0.55, -0.004216, 0.004216)
ob_xy_base.rotation_euler = (-1.571, -0.0, 0.0)
ob_xy_base.lineart.crease_threshold = 0.0
ob_xy_x.parent = ob_xy
ob_xy_x.matrix_parent_inverse = Matrix(((1.0, 0.0, 0.0, -0.55), (0.0, 1.0, 0.0, 0.0), (0.0, 0.0, 1.0, 0.0), (0.0, 0.0, 0.0, 1.0)))
ob_xy_x.location = (0.55, 0.00183, 0.004216)
ob_xy_x.rotation_euler = (-1.571, -0.0, 0.0)
ob_xy_x.lineart.crease_threshold = 0.0
ob_xy_y.parent = ob_xy
ob_xy_y.matrix_parent_inverse = Matrix(((1.0, 0.0, 0.0, -0.55), (0.0, 1.0, 0.0, 0.0), (0.0, 0.0, 1.0, 0.0), (0.0, 0.0, 0.0, 1.0)))
ob_xy_y.location = (0.55, 0.00183, 0.004216)
ob_xy_y.rotation_euler = (-1.571, 1.571, 0.0)
ob_xy_y.lineart.crease_threshold = 0.0
ob_xy_center.parent = ob_xy
ob_xy_center.matrix_parent_inverse = Matrix(((1.0, 0.0, 0.0, -0.55), (0.0, 1.0, 0.0, 0.0), (0.0, 0.0, 1.0, 0.0), (0.0, 0.0, 0.0, 1.0)))
ob_xy_center.location = (0.55, 0.0005564, 0.004216)
ob_xy_center.rotation_euler = (-1.571, -0.0, 0.0)
ob_xy_center.lineart.crease_threshold = 0.0
ob_rotary.location = (0.4, 0.0218, 0.0007238)
ob_rotary.rotation_euler = (1.571, -0.0, 0.0)
ob_rotary.empty_image_offset = (0.0, 0.0)
ob_rotary.lineart.crease_threshold = 0.0
ob_rotary_base.parent = ob_rotary
ob_rotary_base.matrix_parent_inverse = Matrix(((1.0, 0.0, 0.0, -0.4), (0.0, 1.0, 0.0, 0.0), (0.0, 0.0, 1.0, 0.0), (0.0, 0.0, 0.0, 1.0)))
ob_rotary_base.location = (0.4, -0.00375, 0.00375)
ob_rotary_base.rotation_euler = (-1.571, -0.0, 0.0)
ob_rotary_base.lineart.crease_threshold = 0.0
ob_rotary_top.parent = ob_rotary
ob_rotary_top.matrix_parent_inverse = Matrix(((1.0, 0.0, 0.0, -0.4), (0.0, 1.0, 0.0, 0.0), (0.0, 0.0, 1.0, 0.0), (0.0, 0.0, 0.0, 1.0)))
ob_rotary_top.location = (0.4, 0.00375, 0.00375)
ob_rotary_top.rotation_euler = (-1.571, -0.0, 0.0)
ob_rotary_top.lineart.crease_threshold = 0.0
ob_dial.location = (0.3, 0.0218, 0.0007238)
ob_dial.rotation_euler = (1.571, -0.0, 0.0)
ob_dial.empty_image_offset = (0.0, 0.0)
ob_dial.lineart.crease_threshold = 0.0
ob_dial_base.parent = ob_dial
ob_dial_base.matrix_parent_inverse = Matrix(((1.0, 0.0, 0.0, -0.3), (0.0, 1.0, 0.0, 0.0), (0.0, 0.0, 1.0, 0.0), (0.0, 0.0, 0.0, 1.0)))
ob_dial_base.location = (0.3, -0.00375, 0.00375)
ob_dial_base.rotation_euler = (-1.571, -0.0, 0.0)
ob_dial_base.lineart.crease_threshold = 0.0
ob_dial_top.parent = ob_dial
ob_dial_top.matrix_parent_inverse = Matrix(((1.0, 0.0, 0.0, -0.3), (0.0, 1.0, 0.0, 0.0), (0.0, 0.0, 1.0, 0.0), (0.0, 0.0, 0.0, 1.0)))
ob_dial_top.location = (0.3, 0.00375, 0.00375)
ob_dial_top.rotation_euler = (-1.571, -0.0, 0.0)
ob_dial_top.lineart.crease_threshold = 0.0
ob_toggle.location = (0.2, 0.0218, 0.0007238)
ob_toggle.rotation_euler = (1.571, -0.0, 0.0)
ob_toggle.empty_image_offset = (0.0, 0.0)
ob_toggle.lineart.crease_threshold = 0.0
ob_toggle_base.parent = ob_toggle
ob_toggle_base.matrix_parent_inverse = Matrix(((1.0, 0.0, 0.0, -0.2), (0.0, 1.0, 0.0, 0.0), (0.0, 0.0, 1.0, 0.0), (0.0, 0.0, 0.0, 1.0)))
ob_toggle_base.location = (0.2, -0.003748, 0.003748)
ob_toggle_base.rotation_euler = (-1.571, -0.0, 0.0)
ob_toggle_base.lineart.crease_threshold = 0.0
ob_toggle_switch.parent = ob_toggle
ob_toggle_switch.matrix_parent_inverse = Matrix(((1.0, 0.0, 0.0, -0.2), (0.0, 1.0, 0.0, 0.0), (0.0, 0.0, 1.0, 0.0), (0.0, 0.0, 0.0, 1.0)))
ob_toggle_switch.location = (0.2, 0.003748, 0.003748)
ob_toggle_switch.rotation_euler = (-1.571, -0.0, 0.0)
ob_toggle_switch.lineart.crease_threshold = 0.0
ob_button.location = (0.1, 0.0218, 0.0007238)
ob_button.rotation_euler = (1.571, -0.0, 0.0)
ob_button.empty_image_offset = (0.0, 0.0)
ob_button.lineart.crease_threshold = 0.0
ob_button_base.parent = ob_button
ob_button_base.matrix_parent_inverse = Matrix(((1.0, 0.0, 0.0, -0.1), (0.0, 1.0, 0.0, 0.0), (0.0, 0.0, 1.0, 0.0), (0.0, 0.0, 0.0, 1.0)))
ob_button_base.location = (0.1, -0.00375, 0.00375)
ob_button_base.rotation_euler = (4.712, -0.0, 0.0)
ob_button_base.lineart.crease_threshold = 0.0
ob_button_top.parent = ob_button
ob_button_top.matrix_parent_inverse = Matrix(((1.0, 0.0, 0.0, -0.1), (0.0, 1.0, 0.0, 0.0), (0.0, 0.0, 1.0, 0.0), (0.0, 0.0, 0.0, 1.0)))
ob_button_top.location = (0.1, 0.00375, 0.00375)
ob_button_top.rotation_euler = (4.712, -0.0, 0.0)
ob_button_top.lineart.crease_threshold = 0.0
ob_slider.location = (0.0, 0.0218, 0.0007238)
ob_slider.rotation_euler = (1.571, -0.0, 0.0)
ob_slider.empty_image_offset = (0.0, 0.0)
ob_slider.lineart.crease_threshold = 0.0
ob_slider_base.parent = ob_slider
ob_slider_base.location = (0.0, -0.00375, 0.00375)
ob_slider_base.rotation_euler = (4.712, -0.0, 0.0)
ob_slider_base.lineart.crease_threshold = 0.0
ob_slider_slide.parent = ob_slider
ob_slider_slide.location = (0.0, 0.00375, 0.00375)
ob_slider_slide.rotation_euler = (4.712, -0.0, 0.0)
ob_slider_slide.lineart.crease_threshold = 0.0

# ---- collection membership
col_collection_1.objects.link(ob_vector)
col_collection_1.objects.link(ob_vector_base)
col_collection_1.objects.link(ob_vector_active)
col_collection_1.objects.link(ob_vector_spheretop)
col_collection_1.objects.link(ob_vector_spherebottom)
col_collection_1.objects.link(ob_xy)
col_collection_1.objects.link(ob_xy_base)
col_collection_1.objects.link(ob_xy_x)
col_collection_1.objects.link(ob_xy_y)
col_collection_1.objects.link(ob_xy_center)
col_collection_1.objects.link(ob_rotary)
col_collection_1.objects.link(ob_rotary_base)
col_collection_1.objects.link(ob_rotary_top)
col_collection_1.objects.link(ob_dial)
col_collection_1.objects.link(ob_dial_base)
col_collection_1.objects.link(ob_dial_top)
col_collection_1.objects.link(ob_toggle)
col_collection_1.objects.link(ob_toggle_base)
col_collection_1.objects.link(ob_toggle_switch)
col_collection_1.objects.link(ob_button)
col_collection_1.objects.link(ob_button_base)
col_collection_1.objects.link(ob_button_top)
col_collection_1.objects.link(ob_slider)
col_collection_1.objects.link(ob_slider_base)
col_collection_1.objects.link(ob_slider_slide)

# ---- scene / render settings (as saved in the file)
scene.frame_start = 1; scene.frame_end = 250; scene.frame_set(1)
scene.render.engine = 'CYCLES'
scene.render.resolution_percentage = 50
scene.render.dither_intensity = 0.0
scene.cycles.use_denoising = False
scene.cycles.samples = 128
scene.cycles.sampling_pattern = 'TABULATED_SOBOL'
scene.cycles.light_sampling_threshold = 0.0
scene.cycles.use_adaptive_sampling = False
scene.cycles.use_light_tree = False
scene.cycles.blur_glossy = 0.0
scene.cycles.sample_clamp_indirect = 0.0
scene.view_settings.view_transform = 'Standard'
bpy.context.view_layer.update()

# ---- added for rendering (the .blend has no active camera and no usable light): camera, sun
cam_auto = bpy.data.cameras.new('AutoCamera')
cam_auto.lens = 50.0
cam_auto.sensor_width = 36.0
cam_auto.clip_end = 1000.0
ob_auto_camera = bpy.data.objects.new('AutoCamera', cam_auto)
scene.collection.objects.link(ob_auto_camera)
ob_auto_camera.location = (1.15183, -0.935142, 0.68976)
ob_auto_camera.rotation_euler = (1.09748, -7.21219e-08, 0.694738)
scene.camera = ob_auto_camera
light_auto_sun = bpy.data.lights.new('AutoSun', 'SUN')
light_auto_sun.energy = 3.0
light_auto_sun.angle = 0.0523599
ob_auto_sun = bpy.data.objects.new('AutoSun', light_auto_sun)
scene.collection.objects.link(ob_auto_sun)
ob_auto_sun.rotation_euler = (0.872665, 0.174533, 0.523599)
bpy.context.view_layer.update()
